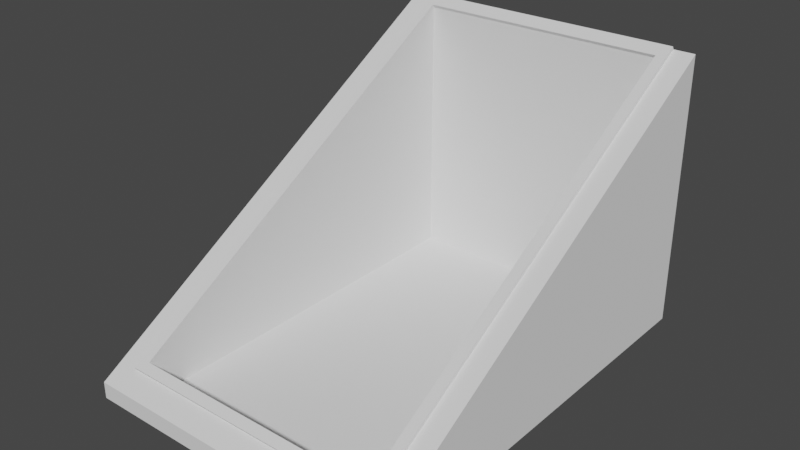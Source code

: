 # Source: trapdoor.blend  (saved by Blender 3.6.11; exported with 4.5.12 LTS)
import bpy
from mathutils import Matrix  # noqa: F401  (used for matrix-valued properties, if any)

bpy.ops.wm.read_factory_settings(use_empty=True)
scene = bpy.context.scene
scene.name = 'Scene'

# ---- collections
col_collection = bpy.data.collections.new('Collection'); scene.collection.children.link(col_collection)

# ---- world
world_world = bpy.data.worlds.new('World'); scene.world = world_world
world_world.use_nodes = True; world_world.node_tree.nodes.clear()
_N = world_world.node_tree.nodes; _L = world_world.node_tree.links
n0 = _N.new('ShaderNodeOutputWorld'); n0.name = 'World Output'; n0.location = (300, 300)
n1 = _N.new('ShaderNodeBackground'); n1.name = 'Background'; n1.location = (10, 300)
n1.inputs[0].default_value = (0.05088, 0.05088, 0.05088, 1.0)
_L.new(n1.outputs[0], n0.inputs[0])
n0.is_active_output = True
world_world.color = (0.05088, 0.05088, 0.05088)
world_world.use_sun_shadow = False
world_world.sun_shadow_jitter_overblur = 0.0

# ---- meshes
me_plane = bpy.data.meshes.new('Plane')
me_plane.from_pydata([(-1.267, 0.0, 0.9173), (1.267, 0.0, 0.9173), (1.267, 0.09683, 0.9173), (-1.267, 1.59, 0.7347), (1.098, 0.1969, 0.7347), (-1.267, 1.59, 0.9173), (-1.267, 0.0, 0.9173), (-1.267, 0.0, -0.9173), (1.267, 0.0, -0.9173), (1.267, 0.09683, -0.9173), (-1.267, 1.59, -0.7347), (1.098, 0.1969, -0.7347), (-1.196, 1.548, 0.7347), (1.267, 0.09683, 0.9173), (1.267, 0.0, 0.9173), (-1.267, 1.59, -0.9173), (-1.267, 0.0, -0.9173), (-1.267, 1.59, 0.9173), (-1.196, 1.548, -0.7347), (1.267, 0.09683, -0.9173), (1.267, 0.0, -0.9173), (-1.267, 1.59, -0.9173), (-1.196, 1.548, -0.7931), (1.098, 0.1969, -0.7931), (-1.267, 1.59, -0.7931), (1.098, 0.1969, 0.7931), (-1.267, 1.59, 0.7931), (-1.196, 1.548, 0.7931), (1.148, 0.1673, 0.7347), (1.148, 0.1673, -0.7347), (1.148, 0.1673, -0.7931), (1.148, 0.1673, 0.7931), (-1.186, 1.566, 0.7347), (-1.257, 1.608, 0.7347), (1.108, 0.2147, -0.7347), (-1.186, 1.566, -0.7347), (1.158, 0.1851, 0.7347), (1.108, 0.2147, 0.7347), (1.108, 0.2147, 0.7931), (-1.257, 1.608, -0.7347), (1.158, 0.1851, -0.7347), (1.108, 0.2147, -0.7931), (-1.186, 1.566, 0.7931), (-1.186, 1.566, -0.7931), (-1.257, 1.608, -0.7931), (1.158, 0.1851, -0.7931), (-1.257, 1.608, 0.7931), (1.158, 0.1851, 0.7931), (1.098, 0.1969, 0.7347), (1.098, 0.1969, -0.7347), (-1.196, 1.548, 0.7347), (-1.196, 1.548, -0.7347), (1.098, 0.0, 0.7347), (1.098, 0.0, -0.7347), (-1.196, 0.0, 0.7347), (-1.196, 0.0, -0.7347), (-1.267, 1.59, 0.9173), (1.267, 0.09683, 0.9173), (-1.196, 1.548, -0.9173), (-1.267, 1.59, -0.9173), (-1.196, 1.548, 0.9173), (1.267, 0.09683, -0.9173), (-1.196, 1.548, -0.7931), (1.267, 0.09683, -0.7931), (-1.267, 1.59, -0.7931), (1.267, 0.09683, 0.7931), (-1.267, 1.59, 0.7931), (-1.196, 1.548, 0.7931), (1.148, 0.1673, 0.9173), (1.148, 0.1673, -0.9173), (1.148, 0.1673, -0.7931), (1.148, 0.1673, 0.7931)], [], [(31, 28, 36, 47), (5, 15, 16, 6), (0, 14, 13, 17), (22, 24, 44, 43), (3, 26, 46, 33), (24, 10, 39, 44), (8, 7, 21, 9), (28, 29, 40, 36), (29, 30, 45, 40), (25, 31, 47, 38), (19, 2, 1, 20), (12, 18, 35, 32), (58, 62, 70, 69), (23, 22, 43, 41), (68, 71, 67, 60), (26, 27, 42, 46), (30, 23, 41, 45), (4, 12, 32, 37), (27, 25, 38, 42), (18, 11, 34, 35), (10, 3, 33, 39), (47, 36, 37, 38), (42, 38, 37, 32), (33, 32, 35, 39), (46, 42, 32, 33), (43, 35, 34, 41), (44, 39, 35, 43), (40, 45, 41, 34), (37, 36, 40, 34), (51, 50, 54, 55), (50, 48, 52, 54), (49, 51, 55, 53), (65, 63, 70, 71), (59, 64, 62, 58), (56, 60, 67, 66), (57, 65, 71, 68), (63, 61, 69, 70), (54, 52, 53, 55), (34, 11, 4, 37), (52, 48, 49, 53)])
_ca = me_plane.color_attributes.new('Attribute', 'BYTE_COLOR', 'CORNER')
_ca.data.foreach_set('color', [0.07619, 0.04971, 0.02624, 1.0, 0.07619, 0.04971, 0.02624, 1.0, 0.07619, 0.04971, 0.02624, 1.0, 0.07619, 0.04971, 0.02624, 1.0, 0.03071, 0.01521, 0.002732, 1.0, 0.03071, 0.01521, 0.002732, 1.0, 0.0, 0.0, 0.0, 1.0, 0.0, 0.0, 0.0, 1.0, 0.0, 0.0, 0.0, 1.0, 0.0, 0.0, 0.0, 1.0, 0.03071, 0.01521, 0.002732, 1.0, 0.03071, 0.01521, 0.002732, 1.0, 0.07619, 0.04971, 0.02624, 1.0, 0.07619, 0.04971, 0.02624, 1.0, 0.07619, 0.04971, 0.02624, 1.0, 0.07619, 0.04971, 0.02624, 1.0, 0.07619, 0.04971, 0.02624, 1.0, 0.07619, 0.04971, 0.02624, 1.0, 0.07619, 0.04971, 0.02624, 1.0, 0.07619, 0.04971, 0.02624, 1.0, 0.07619, 0.04971, 0.02624, 1.0, 0.07619, 0.04971, 0.02624, 1.0, 0.07619, 0.04971, 0.02624, 1.0, 0.07619, 0.04971, 0.02624, 1.0, 0.0, 0.0, 0.0, 1.0, 0.0, 0.0, 0.0, 1.0, 0.03071, 0.01521, 0.002732, 1.0, 0.03071, 0.01521, 0.002732, 1.0, 0.07619, 0.04971, 0.02624, 1.0, 0.07619, 0.04971, 0.02624, 1.0, 0.07619, 0.04971, 0.02624, 1.0, 0.07619, 0.04971, 0.02624, 1.0, 0.07619, 0.04971, 0.02624, 1.0, 0.07619, 0.04971, 0.02624, 1.0, 0.07619, 0.04971, 0.02624, 1.0, 0.07619, 0.04971, 0.02624, 1.0, 0.07619, 0.04971, 0.02624, 1.0, 0.07619, 0.04971, 0.02624, 1.0, 0.07619, 0.04971, 0.02624, 1.0, 0.07619, 0.04971, 0.02624, 1.0, 0.03071, 0.01521, 0.002732, 1.0, 0.03071, 0.01521, 0.002732, 1.0, 0.0, 0.0, 0.0, 1.0, 0.0, 0.0, 0.0, 1.0, 0.07619, 0.04971, 0.02624, 1.0, 0.07619, 0.04971, 0.02624, 1.0, 0.07619, 0.04971, 0.02624, 1.0, 0.07619, 0.04971, 0.02624, 1.0, 0.03071, 0.01521, 0.002732, 1.0, 0.03071, 0.01521, 0.002732, 1.0, 0.03071, 0.01521, 0.002732, 1.0, 0.03071, 0.01521, 0.002732, 1.0, 0.07619, 0.04971, 0.02624, 1.0, 0.07619, 0.04971, 0.02624, 1.0, 0.07619, 0.04971, 0.02624, 1.0, 0.07619, 0.04971, 0.02624, 1.0, 0.03071, 0.01521, 0.002732, 1.0, 0.03071, 0.01521, 0.002732, 1.0, 0.03071, 0.01521, 0.002732, 1.0, 0.03071, 0.01521, 0.002732, 1.0, 0.07619, 0.04971, 0.02624, 1.0, 0.07619, 0.04971, 0.02624, 1.0, 0.07619, 0.04971, 0.02624, 1.0, 0.07619, 0.04971, 0.02624, 1.0, 0.07619, 0.04971, 0.02624, 1.0, 0.07619, 0.04971, 0.02624, 1.0, 0.07619, 0.04971, 0.02624, 1.0, 0.07619, 0.04971, 0.02624, 1.0, 0.07619, 0.04971, 0.02624, 1.0, 0.07619, 0.04971, 0.02624, 1.0, 0.07619, 0.04971, 0.02624, 1.0, 0.07619, 0.04971, 0.02624, 1.0, 0.07619, 0.04971, 0.02624, 1.0, 0.07619, 0.04971, 0.02624, 1.0, 0.07619, 0.04971, 0.02624, 1.0, 0.07619, 0.04971, 0.02624, 1.0, 0.07619, 0.04971, 0.02624, 1.0, 0.07619, 0.04971, 0.02624, 1.0, 0.07619, 0.04971, 0.02624, 1.0, 0.07619, 0.04971, 0.02624, 1.0, 0.07619, 0.04971, 0.02624, 1.0, 0.07619, 0.04971, 0.02624, 1.0, 0.07619, 0.04971, 0.02624, 1.0, 0.07619, 0.04971, 0.02624, 1.0, 0.07619, 0.04971, 0.02624, 1.0, 0.07619, 0.04971, 0.02624, 1.0, 0.07619, 0.04971, 0.02624, 1.0, 0.07619, 0.04971, 0.02624, 1.0, 0.07619, 0.04971, 0.02624, 1.0, 0.07619, 0.04971, 0.02624, 1.0, 0.07619, 0.04971, 0.02624, 1.0, 0.07619, 0.04971, 0.02624, 1.0, 0.07619, 0.04971, 0.02624, 1.0, 0.07619, 0.04971, 0.02624, 1.0, 0.07619, 0.04971, 0.02624, 1.0, 0.07619, 0.04971, 0.02624, 1.0, 0.07619, 0.04971, 0.02624, 1.0, 0.07619, 0.04971, 0.02624, 1.0, 0.07619, 0.04971, 0.02624, 1.0, 0.07619, 0.04971, 0.02624, 1.0, 0.07619, 0.04971, 0.02624, 1.0, 0.07619, 0.04971, 0.02624, 1.0, 0.07619, 0.04971, 0.02624, 1.0, 0.07619, 0.04971, 0.02624, 1.0, 0.07619, 0.04971, 0.02624, 1.0, 0.07619, 0.04971, 0.02624, 1.0, 0.07619, 0.04971, 0.02624, 1.0, 0.07619, 0.04971, 0.02624, 1.0, 0.07619, 0.04971, 0.02624, 1.0, 0.07619, 0.04971, 0.02624, 1.0, 0.07619, 0.04971, 0.02624, 1.0, 0.07619, 0.04971, 0.02624, 1.0, 0.07619, 0.04971, 0.02624, 1.0, 0.07619, 0.04971, 0.02624, 1.0, 0.07619, 0.04971, 0.02624, 1.0, 0.07619, 0.04971, 0.02624, 1.0, 0.0, 0.0, 0.0, 1.0, 0.0, 0.0, 0.0, 1.0, 0.0, 0.0, 0.0, 1.0, 0.0, 0.0, 0.0, 1.0, 0.0, 0.0, 0.0, 1.0, 0.0, 0.0, 0.0, 1.0, 0.0, 0.0, 0.0, 1.0, 0.0, 0.0, 0.0, 1.0, 0.0, 0.0, 0.0, 1.0, 0.0, 0.0, 0.0, 1.0, 0.0, 0.0, 0.0, 1.0, 0.0, 0.0, 0.0, 1.0, 0.03071, 0.01521, 0.002732, 1.0, 0.03071, 0.01521, 0.002732, 1.0, 0.03071, 0.01521, 0.002732, 1.0, 0.03071, 0.01521, 0.002732, 1.0, 0.03071, 0.01521, 0.002732, 1.0, 0.03071, 0.01521, 0.002732, 1.0, 0.03071, 0.01521, 0.002732, 1.0, 0.03071, 0.01521, 0.002732, 1.0, 0.03071, 0.01521, 0.002732, 1.0, 0.03071, 0.01521, 0.002732, 1.0, 0.03071, 0.01521, 0.002732, 1.0, 0.03071, 0.01521, 0.002732, 1.0, 0.03071, 0.01521, 0.002732, 1.0, 0.03071, 0.01521, 0.002732, 1.0, 0.03071, 0.01521, 0.002732, 1.0, 0.03071, 0.01521, 0.002732, 1.0, 0.03071, 0.01521, 0.002732, 1.0, 0.03071, 0.01521, 0.002732, 1.0, 0.03071, 0.01521, 0.002732, 1.0, 0.03071, 0.01521, 0.002732, 1.0, 0.0, 0.0, 0.0, 1.0, 0.0, 0.0, 0.0, 1.0, 0.0, 0.0, 0.0, 1.0, 0.0, 0.0, 0.0, 1.0, 0.07619, 0.04971, 0.02624, 1.0, 0.07619, 0.04971, 0.02624, 1.0, 0.07619, 0.04971, 0.02624, 1.0, 0.07619, 0.04971, 0.02624, 1.0, 0.0, 0.0, 0.0, 1.0, 0.0, 0.0, 0.0, 1.0, 0.0, 0.0, 0.0, 1.0, 0.0, 0.0, 0.0, 1.0])
me_plane.update()
me_plane.normals_split_custom_set([tuple(v) for v in zip(*[iter([0.8615, -0.5077, 0.0, 0.8615, -0.5077, 0.0, 0.8615, -0.5077, 0.0, 0.8615, -0.5077, 0.0, -1.0, 0.0, 0.0, -1.0, 0.0, 0.0, -1.0, 0.0, 0.0, -1.0, 0.0, 0.0, 5.575e-08, 0.0, 1.0, 5.575e-08, 0.0, 1.0, 5.575e-08, 0.0, 1.0, 5.575e-08, 0.0, 1.0, -2.185e-06, 0.0, -1.0, -2.185e-06, 0.0, -1.0, -2.185e-06, 0.0, -1.0, -2.185e-06, 0.0, -1.0, -0.8615, 0.5077, 0.0, -0.8615, 0.5077, 0.0, -0.8615, 0.5077, 0.0, -0.8615, 0.5077, 0.0, -0.8615, 0.5077, 0.0, -0.8615, 0.5077, 0.0, -0.8615, 0.5077, 0.0, -0.8615, 0.5077, 0.0, 5.575e-08, 0.0, -1.0, 5.575e-08, 0.0, -1.0, 5.575e-08, 0.0, -1.0, 5.575e-08, 0.0, -1.0, 0.8615, -0.5077, 0.0, 0.8615, -0.5077, 0.0, 0.8615, -0.5077, 0.0, 0.8615, -0.5077, 0.0, 0.8615, -0.5077, 0.0, 0.8615, -0.5077, 0.0, 0.8615, -0.5077, 0.0, 0.8615, -0.5077, 0.0, 0.0, 0.0, 1.0, 0.0, 0.0, 1.0, 0.0, 0.0, 1.0, 0.0, 0.0, 1.0, 1.0, 0.0, 0.0, 1.0, 0.0, 0.0, 1.0, 0.0, 0.0, 1.0, 0.0, 0.0, 0.8616, -0.5076, 0.0, 0.8616, -0.5076, 0.0, 0.8616, -0.5076, 0.0, 0.8616, -0.5076, 0.0, 0.5077, 0.8616, 0.0, 0.5077, 0.8616, 0.0, 0.5077, 0.8616, 0.0, 0.5077, 0.8616, 0.0, 2.168e-06, 0.0, -1.0, 2.168e-06, 0.0, -1.0, 2.168e-06, 0.0, -1.0, 2.168e-06, 0.0, -1.0, 0.5077, 0.8616, 0.0, 0.5077, 0.8616, 0.0, 0.5077, 0.8616, 0.0, 0.5077, 0.8616, 0.0, -2.185e-06, 0.0, 1.0, -2.185e-06, 0.0, 1.0, -2.185e-06, 0.0, 1.0, -2.185e-06, 0.0, 1.0, 0.0, 0.0, -1.0, 0.0, 0.0, -1.0, 0.0, 0.0, -1.0, 0.0, 0.0, -1.0, -1.084e-06, 0.0, -1.0, -1.084e-06, 0.0, -1.0, -1.084e-06, 0.0, -1.0, -1.084e-06, 0.0, -1.0, 2.168e-06, 0.0, 1.0, 2.168e-06, 0.0, 1.0, 2.168e-06, 0.0, 1.0, 2.168e-06, 0.0, 1.0, 0.0, 0.0, 1.0, 0.0, 0.0, 1.0, 0.0, 0.0, 1.0, 0.0, 0.0, 1.0, -0.8616, 0.5077, 0.0, -0.8616, 0.5077, 0.0, -0.8616, 0.5077, 0.0, -0.8616, 0.5077, 0.0, 0.5077, 0.8616, 0.0, 0.5077, 0.8616, 0.0, 0.5077, 0.8616, 0.0, 0.5077, 0.8616, 0.0, 0.5077, 0.8616, 0.0, 0.5077, 0.8616, 0.0, 0.5077, 0.8616, 0.0, 0.5077, 0.8616, 0.0, 0.5077, 0.8616, 0.0, 0.5077, 0.8616, 0.0, 0.5077, 0.8616, 0.0, 0.5077, 0.8616, 0.0, 0.5077, 0.8616, 0.0, 0.5077, 0.8616, 0.0, 0.5077, 0.8616, 0.0, 0.5077, 0.8616, 0.0, 0.5077, 0.8616, 0.0, 0.5077, 0.8616, 0.0, 0.5077, 0.8616, 0.0, 0.5077, 0.8616, 0.0, 0.5077, 0.8616, 0.0, 0.5077, 0.8616, 0.0, 0.5077, 0.8616, 0.0, 0.5077, 0.8616, 0.0, 0.5077, 0.8616, 0.0, 0.5077, 0.8616, 0.0, 0.5077, 0.8616, 0.0, 0.5077, 0.8616, 0.0, 0.5077, 0.8616, 0.0, 0.5077, 0.8616, 0.0, 0.5077, 0.8616, 0.0, 0.5077, 0.8616, 0.0, 1.0, 0.0, 0.0, 1.0, 0.0, 0.0, 1.0, 0.0, 0.0, 1.0, 0.0, 0.0, -2.978e-08, 0.0, -1.0, -2.978e-08, 0.0, -1.0, -2.978e-08, 0.0, -1.0, -2.978e-08, 0.0, -1.0, 0.0, 0.0, 1.0, 0.0, 0.0, 1.0, 0.0, 0.0, 1.0, 0.0, 0.0, 1.0, 0.5077, 0.8616, 0.0, 0.5077, 0.8616, 0.0, 0.5077, 0.8616, 0.0, 0.5077, 0.8616, 0.0, 0.5077, 0.8616, 0.0, 0.5077, 0.8616, 0.0, 0.5077, 0.8616, 0.0, 0.5077, 0.8616, 0.0, 0.5077, 0.8616, 0.0, 0.5077, 0.8616, 0.0, 0.5077, 0.8616, 0.0, 0.5077, 0.8616, 0.0, 0.5077, 0.8616, 0.0, 0.5077, 0.8616, 0.0, 0.5077, 0.8616, 0.0, 0.5077, 0.8616, 0.0, 0.5077, 0.8616, 0.0, 0.5077, 0.8616, 0.0, 0.5077, 0.8616, 0.0, 0.5077, 0.8616, 0.0, 0.0, 1.0, 0.0, 0.0, 1.0, 0.0, 0.0, 1.0, 0.0, 0.0, 1.0, 0.0, -0.8616, 0.5077, 0.0, -0.8616, 0.5077, 0.0, -0.8616, 0.5077, 0.0, -0.8616, 0.5077, 0.0, -1.0, 0.0, 0.0, -1.0, 0.0, 0.0, -1.0, 0.0, 0.0, -1.0, 0.0, 0.0])] * 3)])

# ---- objects
ob_plane = bpy.data.objects.new('Plane', me_plane)

# ---- transforms, parenting, visibility, modifiers, constraints
ob_plane.location = (0.0, 0.0, 0.0)
ob_plane.rotation_euler = (1.571, -0.0, -1.571)

# ---- collection membership
col_collection.objects.link(ob_plane)

# ---- scene / render settings (as saved in the file)
scene.frame_start = 1; scene.frame_end = 250; scene.frame_set(1)
scene.render.engine = 'BLENDER_EEVEE_NEXT'
scene.cycles.sampling_pattern = 'TABULATED_SOBOL'
scene.view_settings.view_transform = 'Filmic'
bpy.context.view_layer.update()

# ---- added for rendering (the .blend has no active camera and no usable light): camera, sun
cam_auto = bpy.data.cameras.new('AutoCamera')
cam_auto.lens = 50.0
cam_auto.sensor_width = 36.0
cam_auto.clip_end = 1000.0
ob_auto_camera = bpy.data.objects.new('AutoCamera', cam_auto)
scene.collection.objects.link(ob_auto_camera)
ob_auto_camera.location = (3.25498, -3.90597, 3.40808)
ob_auto_camera.rotation_euler = (1.09748, -7.21219e-08, 0.694738)
scene.camera = ob_auto_camera
light_auto_sun = bpy.data.lights.new('AutoSun', 'SUN')
light_auto_sun.energy = 3.0
light_auto_sun.angle = 0.0523599
ob_auto_sun = bpy.data.objects.new('AutoSun', light_auto_sun)
scene.collection.objects.link(ob_auto_sun)
ob_auto_sun.rotation_euler = (0.872665, 0.174533, 0.523599)
bpy.context.view_layer.update()
